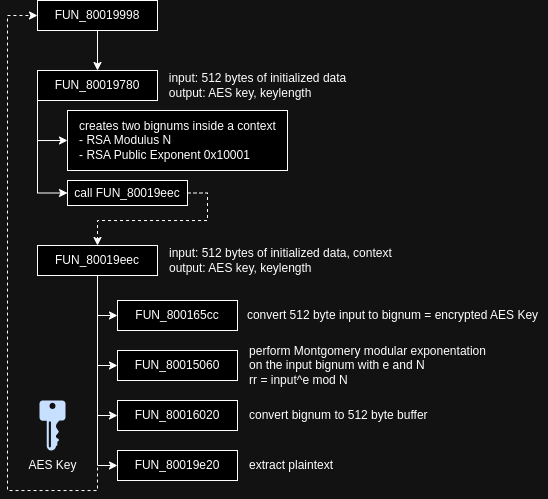

The diagram above was exported from draw.io. Its source (the exported page's mxGraphModel, read from the mxfile embedded in the PNG):
<mxGraphModel dx="1688" dy="643" grid="1" gridSize="10" guides="1" tooltips="1" connect="1" arrows="1" fold="1" page="1" pageScale="1" pageWidth="850" pageHeight="1100" math="0" shadow="0">
  <root>
    <mxCell id="0" />
    <mxCell id="1" parent="0" />
    <mxCell id="iEwJTSEUk2m1f8pjzip--6" value="" style="rounded=0;whiteSpace=wrap;html=1;" vertex="1" parent="1">
      <mxGeometry x="110" y="160" width="220" height="60" as="geometry" />
    </mxCell>
    <mxCell id="iEwJTSEUk2m1f8pjzip--20" style="edgeStyle=orthogonalEdgeStyle;rounded=0;orthogonalLoop=1;jettySize=auto;html=1;exitX=0;exitY=1;exitDx=0;exitDy=0;entryX=0;entryY=0.5;entryDx=0;entryDy=0;" edge="1" parent="1" source="iEwJTSEUk2m1f8pjzip--1" target="iEwJTSEUk2m1f8pjzip--6">
      <mxGeometry relative="1" as="geometry">
        <Array as="points">
          <mxPoint x="80" y="190" />
        </Array>
      </mxGeometry>
    </mxCell>
    <mxCell id="iEwJTSEUk2m1f8pjzip--21" style="edgeStyle=orthogonalEdgeStyle;rounded=0;orthogonalLoop=1;jettySize=auto;html=1;exitX=0;exitY=1;exitDx=0;exitDy=0;entryX=0;entryY=0.5;entryDx=0;entryDy=0;" edge="1" parent="1" source="iEwJTSEUk2m1f8pjzip--1" target="iEwJTSEUk2m1f8pjzip--15">
      <mxGeometry relative="1" as="geometry" />
    </mxCell>
    <mxCell id="iEwJTSEUk2m1f8pjzip--1" value="FUN_80019780" style="rounded=0;whiteSpace=wrap;html=1;" vertex="1" parent="1">
      <mxGeometry x="80" y="120" width="120" height="30" as="geometry" />
    </mxCell>
    <mxCell id="iEwJTSEUk2m1f8pjzip--2" value="&lt;div style=&quot;text-align: left;&quot;&gt;&lt;span style=&quot;background-color: initial;&quot;&gt;input: 512 bytes of initialized data&lt;/span&gt;&lt;/div&gt;&lt;div style=&quot;text-align: left;&quot;&gt;&lt;span style=&quot;background-color: initial;&quot;&gt;output: AES key, keylength&lt;/span&gt;&lt;/div&gt;" style="text;html=1;align=center;verticalAlign=middle;resizable=0;points=[];autosize=1;strokeColor=none;fillColor=none;" vertex="1" parent="1">
      <mxGeometry x="200" y="115" width="200" height="40" as="geometry" />
    </mxCell>
    <mxCell id="iEwJTSEUk2m1f8pjzip--25" style="edgeStyle=orthogonalEdgeStyle;rounded=0;orthogonalLoop=1;jettySize=auto;html=1;exitX=0.5;exitY=1;exitDx=0;exitDy=0;entryX=0;entryY=0.5;entryDx=0;entryDy=0;" edge="1" parent="1" source="iEwJTSEUk2m1f8pjzip--3" target="iEwJTSEUk2m1f8pjzip--24">
      <mxGeometry relative="1" as="geometry" />
    </mxCell>
    <mxCell id="iEwJTSEUk2m1f8pjzip--28" style="edgeStyle=orthogonalEdgeStyle;rounded=0;orthogonalLoop=1;jettySize=auto;html=1;exitX=0.5;exitY=1;exitDx=0;exitDy=0;entryX=0;entryY=0.5;entryDx=0;entryDy=0;" edge="1" parent="1" source="iEwJTSEUk2m1f8pjzip--3" target="iEwJTSEUk2m1f8pjzip--27">
      <mxGeometry relative="1" as="geometry" />
    </mxCell>
    <mxCell id="iEwJTSEUk2m1f8pjzip--32" style="edgeStyle=orthogonalEdgeStyle;rounded=0;orthogonalLoop=1;jettySize=auto;html=1;exitX=0.5;exitY=1;exitDx=0;exitDy=0;entryX=0;entryY=0.5;entryDx=0;entryDy=0;" edge="1" parent="1" source="iEwJTSEUk2m1f8pjzip--3" target="iEwJTSEUk2m1f8pjzip--30">
      <mxGeometry relative="1" as="geometry" />
    </mxCell>
    <mxCell id="iEwJTSEUk2m1f8pjzip--34" style="edgeStyle=orthogonalEdgeStyle;rounded=0;orthogonalLoop=1;jettySize=auto;html=1;exitX=0.5;exitY=1;exitDx=0;exitDy=0;entryX=0;entryY=0.5;entryDx=0;entryDy=0;" edge="1" parent="1" source="iEwJTSEUk2m1f8pjzip--3" target="iEwJTSEUk2m1f8pjzip--33">
      <mxGeometry relative="1" as="geometry" />
    </mxCell>
    <mxCell id="iEwJTSEUk2m1f8pjzip--43" style="edgeStyle=orthogonalEdgeStyle;rounded=0;orthogonalLoop=1;jettySize=auto;html=1;exitX=0.5;exitY=1;exitDx=0;exitDy=0;dashed=1;entryX=0;entryY=0.5;entryDx=0;entryDy=0;" edge="1" parent="1" source="iEwJTSEUk2m1f8pjzip--3" target="iEwJTSEUk2m1f8pjzip--44">
      <mxGeometry relative="1" as="geometry">
        <mxPoint x="50" y="100" as="targetPoint" />
        <Array as="points">
          <mxPoint x="140" y="540" />
          <mxPoint x="50" y="540" />
          <mxPoint x="50" y="65" />
        </Array>
      </mxGeometry>
    </mxCell>
    <mxCell id="iEwJTSEUk2m1f8pjzip--3" value="FUN_80019eec" style="rounded=0;whiteSpace=wrap;html=1;" vertex="1" parent="1">
      <mxGeometry x="80" y="295" width="120" height="30" as="geometry" />
    </mxCell>
    <mxCell id="iEwJTSEUk2m1f8pjzip--4" value="&lt;div style=&quot;text-align: left;&quot;&gt;&lt;span style=&quot;background-color: initial;&quot;&gt;creates two bignums inside a context&lt;/span&gt;&lt;/div&gt;&lt;div style=&quot;text-align: left;&quot;&gt;&lt;span style=&quot;background-color: initial;&quot;&gt;- RSA Modulus N&lt;/span&gt;&lt;/div&gt;&lt;div style=&quot;text-align: left;&quot;&gt;&lt;span style=&quot;background-color: initial;&quot;&gt;- RSA Public Exponent 0x10001&lt;/span&gt;&lt;/div&gt;" style="text;html=1;align=center;verticalAlign=middle;resizable=0;points=[];autosize=1;strokeColor=none;fillColor=none;" vertex="1" parent="1">
      <mxGeometry x="110" y="160" width="220" height="60" as="geometry" />
    </mxCell>
    <mxCell id="iEwJTSEUk2m1f8pjzip--9" value="input: 512 bytes of initialized data, context&lt;br&gt;output: AES key, keylength" style="text;html=1;align=left;verticalAlign=middle;resizable=0;points=[];autosize=1;strokeColor=none;fillColor=none;" vertex="1" parent="1">
      <mxGeometry x="210" y="290" width="250" height="40" as="geometry" />
    </mxCell>
    <mxCell id="iEwJTSEUk2m1f8pjzip--36" style="edgeStyle=orthogonalEdgeStyle;rounded=0;orthogonalLoop=1;jettySize=auto;html=1;exitX=1;exitY=0.5;exitDx=0;exitDy=0;entryX=0.5;entryY=0;entryDx=0;entryDy=0;dashed=1;" edge="1" parent="1" source="iEwJTSEUk2m1f8pjzip--15" target="iEwJTSEUk2m1f8pjzip--3">
      <mxGeometry relative="1" as="geometry">
        <Array as="points">
          <mxPoint x="250" y="242" />
          <mxPoint x="250" y="270" />
          <mxPoint x="140" y="270" />
        </Array>
      </mxGeometry>
    </mxCell>
    <mxCell id="iEwJTSEUk2m1f8pjzip--15" value="call FUN_80019eec" style="rounded=0;whiteSpace=wrap;html=1;" vertex="1" parent="1">
      <mxGeometry x="110" y="230" width="120" height="25" as="geometry" />
    </mxCell>
    <mxCell id="iEwJTSEUk2m1f8pjzip--22" value="&lt;div style=&quot;color: rgb(191, 189, 182); background-color: rgb(11, 14, 20); font-family: &amp;quot;firacode medium&amp;quot;, &amp;quot;Droid Sans Mono&amp;quot;, &amp;quot;monospace&amp;quot;, monospace; font-weight: normal; font-size: 20px; line-height: 27px;&quot;&gt;&lt;br&gt;&lt;/div&gt;" style="text;whiteSpace=wrap;html=1;" vertex="1" parent="1">
      <mxGeometry x="180" y="400" width="180" height="50" as="geometry" />
    </mxCell>
    <mxCell id="iEwJTSEUk2m1f8pjzip--24" value="FUN_800165cc" style="rounded=0;whiteSpace=wrap;html=1;" vertex="1" parent="1">
      <mxGeometry x="160" y="350" width="120" height="30" as="geometry" />
    </mxCell>
    <mxCell id="iEwJTSEUk2m1f8pjzip--26" value="convert 512 byte input to bignum = encrypted AES Key" style="text;html=1;align=center;verticalAlign=middle;resizable=0;points=[];autosize=1;strokeColor=none;fillColor=none;" vertex="1" parent="1">
      <mxGeometry x="280" y="350" width="310" height="30" as="geometry" />
    </mxCell>
    <mxCell id="iEwJTSEUk2m1f8pjzip--27" value="FUN_80015060" style="rounded=0;whiteSpace=wrap;html=1;" vertex="1" parent="1">
      <mxGeometry x="160" y="400" width="120" height="30" as="geometry" />
    </mxCell>
    <mxCell id="iEwJTSEUk2m1f8pjzip--29" value="&lt;div style=&quot;text-align: left;&quot;&gt;&lt;span style=&quot;background-color: initial;&quot;&gt;perform Montgomery modular exponentation&lt;/span&gt;&lt;/div&gt;&lt;div style=&quot;text-align: left;&quot;&gt;&lt;span style=&quot;background-color: initial;&quot;&gt;on the input bignum with e and N&lt;/span&gt;&lt;/div&gt;&lt;div style=&quot;text-align: left;&quot;&gt;&lt;span style=&quot;background-color: initial;&quot;&gt;rr = input^e mod N&lt;/span&gt;&lt;/div&gt;" style="text;html=1;align=center;verticalAlign=middle;resizable=0;points=[];autosize=1;strokeColor=none;fillColor=none;" vertex="1" parent="1">
      <mxGeometry x="280" y="385" width="260" height="60" as="geometry" />
    </mxCell>
    <mxCell id="iEwJTSEUk2m1f8pjzip--30" value="FUN_80016020" style="rounded=0;whiteSpace=wrap;html=1;" vertex="1" parent="1">
      <mxGeometry x="160" y="450" width="120" height="30" as="geometry" />
    </mxCell>
    <mxCell id="iEwJTSEUk2m1f8pjzip--31" value="convert bignum to 512 byte buffer" style="text;html=1;align=left;verticalAlign=middle;resizable=0;points=[];autosize=1;strokeColor=none;fillColor=none;" vertex="1" parent="1">
      <mxGeometry x="290" y="450" width="200" height="30" as="geometry" />
    </mxCell>
    <mxCell id="iEwJTSEUk2m1f8pjzip--33" value="FUN_80019e20" style="rounded=0;whiteSpace=wrap;html=1;" vertex="1" parent="1">
      <mxGeometry x="160" y="500" width="120" height="30" as="geometry" />
    </mxCell>
    <mxCell id="iEwJTSEUk2m1f8pjzip--35" value="extract plaintext" style="text;html=1;align=left;verticalAlign=middle;resizable=0;points=[];autosize=1;strokeColor=none;fillColor=none;" vertex="1" parent="1">
      <mxGeometry x="290" y="500" width="110" height="30" as="geometry" />
    </mxCell>
    <mxCell id="iEwJTSEUk2m1f8pjzip--38" value="" style="sketch=0;aspect=fixed;pointerEvents=1;shadow=0;dashed=0;html=1;strokeColor=none;labelPosition=center;verticalLabelPosition=bottom;verticalAlign=top;align=center;fillColor=#00188D;shape=mxgraph.mscae.enterprise.key_permissions" vertex="1" parent="1">
      <mxGeometry x="82" y="450" width="26" height="50" as="geometry" />
    </mxCell>
    <mxCell id="iEwJTSEUk2m1f8pjzip--39" value="AES Key" style="text;html=1;align=center;verticalAlign=middle;resizable=0;points=[];autosize=1;strokeColor=none;fillColor=none;" vertex="1" parent="1">
      <mxGeometry x="60" y="500" width="70" height="30" as="geometry" />
    </mxCell>
    <mxCell id="iEwJTSEUk2m1f8pjzip--45" style="edgeStyle=orthogonalEdgeStyle;rounded=0;orthogonalLoop=1;jettySize=auto;html=1;exitX=0.5;exitY=1;exitDx=0;exitDy=0;entryX=0.5;entryY=0;entryDx=0;entryDy=0;" edge="1" parent="1" source="iEwJTSEUk2m1f8pjzip--44" target="iEwJTSEUk2m1f8pjzip--1">
      <mxGeometry relative="1" as="geometry" />
    </mxCell>
    <mxCell id="iEwJTSEUk2m1f8pjzip--44" value="FUN_80019998" style="rounded=0;whiteSpace=wrap;html=1;" vertex="1" parent="1">
      <mxGeometry x="80" y="50" width="120" height="30" as="geometry" />
    </mxCell>
  </root>
</mxGraphModel>